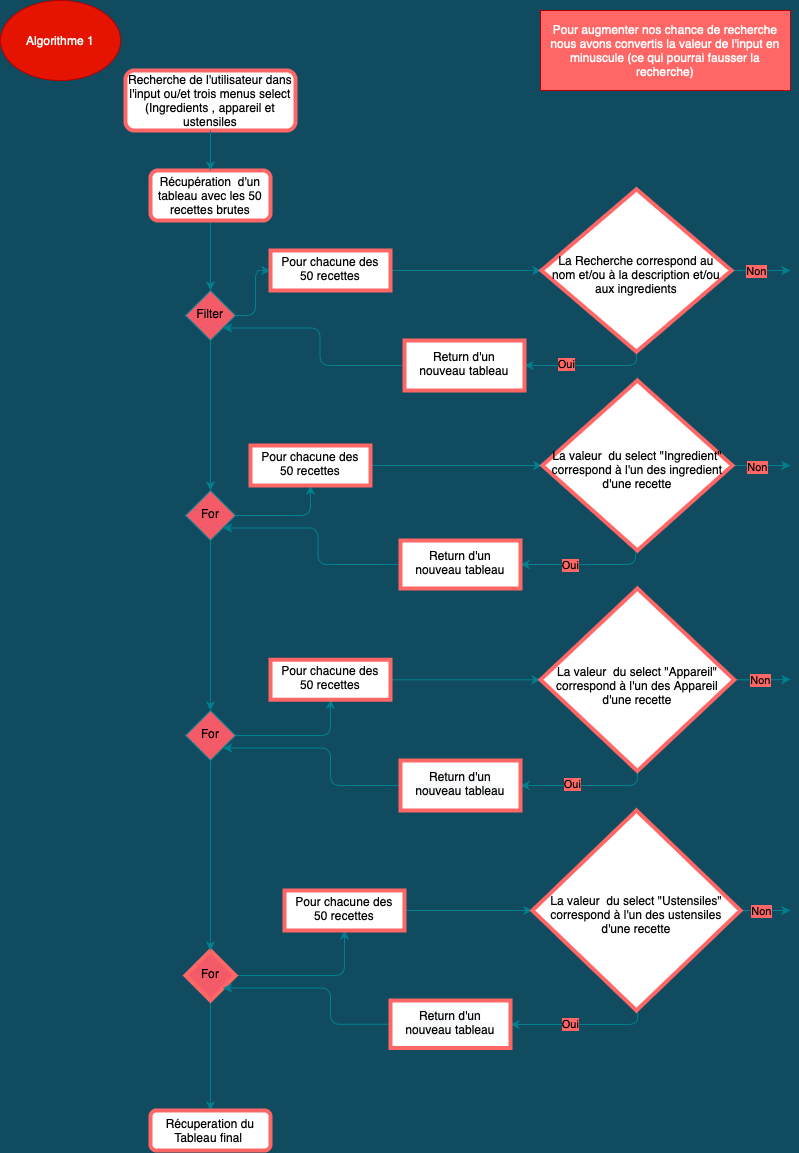

The diagram above was exported from draw.io. Its source (the exported page's mxGraphModel, read from the mxfile embedded in the PNG):
<mxGraphModel dx="941" dy="543" grid="1" gridSize="10" guides="1" tooltips="1" connect="1" arrows="1" fold="1" page="1" pageScale="1" pageWidth="827" pageHeight="1169" background="#114B5F" math="0" shadow="0">
  <root>
    <mxCell id="WIyWlLk6GJQsqaUBKTNV-0" />
    <mxCell id="WIyWlLk6GJQsqaUBKTNV-1" parent="WIyWlLk6GJQsqaUBKTNV-0" />
    <mxCell id="ticjp06ZpFmIOTeZwDLa-7" style="edgeStyle=orthogonalEdgeStyle;curved=0;rounded=1;sketch=0;orthogonalLoop=1;jettySize=auto;html=1;fontColor=#000000;strokeColor=#028090;fillColor=#F45B69;" parent="WIyWlLk6GJQsqaUBKTNV-1" source="WIyWlLk6GJQsqaUBKTNV-3" edge="1">
      <mxGeometry relative="1" as="geometry">
        <mxPoint x="220" y="180" as="targetPoint" />
      </mxGeometry>
    </mxCell>
    <mxCell id="WIyWlLk6GJQsqaUBKTNV-3" value="Recherche de l'utilisateur dans l'input ou/et trois menus select (Ingredients , appareil et ustensiles" style="rounded=1;whiteSpace=wrap;html=1;fontSize=12;glass=0;strokeWidth=4;shadow=0;fillColor=#FFFFFF;strokeColor=#FF6666;fontColor=#000000;" parent="WIyWlLk6GJQsqaUBKTNV-1" vertex="1">
      <mxGeometry x="135" y="80" width="170" height="60" as="geometry" />
    </mxCell>
    <mxCell id="STLbfM5gu5eRTRKCWHEE-20" value="" style="edgeStyle=orthogonalEdgeStyle;curved=0;rounded=1;sketch=0;orthogonalLoop=1;jettySize=auto;html=1;fontColor=#E4FDE1;strokeColor=#028090;fillColor=#F45B69;" parent="WIyWlLk6GJQsqaUBKTNV-1" source="WIyWlLk6GJQsqaUBKTNV-10" target="STLbfM5gu5eRTRKCWHEE-19" edge="1">
      <mxGeometry relative="1" as="geometry" />
    </mxCell>
    <mxCell id="STLbfM5gu5eRTRKCWHEE-27" style="edgeStyle=orthogonalEdgeStyle;curved=0;rounded=1;sketch=0;orthogonalLoop=1;jettySize=auto;html=1;entryX=0.5;entryY=0;entryDx=0;entryDy=0;fontColor=#E4FDE1;strokeColor=#028090;fillColor=#F45B69;" parent="WIyWlLk6GJQsqaUBKTNV-1" source="WIyWlLk6GJQsqaUBKTNV-10" target="WIyWlLk6GJQsqaUBKTNV-11" edge="1">
      <mxGeometry relative="1" as="geometry" />
    </mxCell>
    <mxCell id="WIyWlLk6GJQsqaUBKTNV-10" value="For" style="rhombus;whiteSpace=wrap;html=1;shadow=0;fontFamily=Helvetica;fontSize=12;align=center;strokeWidth=4;spacing=6;spacingTop=-4;fillColor=#F45B69;strokeColor=#FF6666;fontColor=#000000;" parent="WIyWlLk6GJQsqaUBKTNV-1" vertex="1">
      <mxGeometry x="195" y="960" width="50" height="50" as="geometry" />
    </mxCell>
    <mxCell id="WIyWlLk6GJQsqaUBKTNV-11" value="Récuperation du Tableau final&amp;nbsp;" style="rounded=1;whiteSpace=wrap;html=1;fontSize=12;glass=0;strokeWidth=4;shadow=0;fillColor=#FFFFFF;strokeColor=#FF6666;fontColor=#000000;" parent="WIyWlLk6GJQsqaUBKTNV-1" vertex="1">
      <mxGeometry x="160" y="1120" width="120" height="40" as="geometry" />
    </mxCell>
    <mxCell id="ticjp06ZpFmIOTeZwDLa-2" value="Algorithme 1" style="ellipse;whiteSpace=wrap;html=1;rounded=0;sketch=0;fontColor=#ffffff;strokeColor=#B20000;fillColor=#e51400;" parent="WIyWlLk6GJQsqaUBKTNV-1" vertex="1">
      <mxGeometry x="10" y="10" width="120" height="80" as="geometry" />
    </mxCell>
    <mxCell id="ticjp06ZpFmIOTeZwDLa-3" value="Pour augmenter nos chance de recherche nous avons convertis la valeur de l'input en minuscule (ce qui pourrai fausser la recherche)" style="rounded=0;whiteSpace=wrap;html=1;sketch=0;strokeColor=#B20000;fillColor=#FF6666;fontColor=#ffffff;" parent="WIyWlLk6GJQsqaUBKTNV-1" vertex="1">
      <mxGeometry x="550" y="20" width="250" height="80" as="geometry" />
    </mxCell>
    <mxCell id="ticjp06ZpFmIOTeZwDLa-6" value="" style="edgeStyle=orthogonalEdgeStyle;curved=0;rounded=1;sketch=0;orthogonalLoop=1;jettySize=auto;html=1;fontColor=#000000;strokeColor=#028090;fillColor=#F45B69;endArrow=none;startArrow=none;" parent="WIyWlLk6GJQsqaUBKTNV-1" source="ticjp06ZpFmIOTeZwDLa-9" edge="1">
      <mxGeometry relative="1" as="geometry">
        <mxPoint x="220" y="160" as="sourcePoint" />
        <mxPoint x="220" y="230" as="targetPoint" />
        <Array as="points">
          <mxPoint x="220" y="170" />
          <mxPoint x="220" y="170" />
        </Array>
      </mxGeometry>
    </mxCell>
    <mxCell id="STLbfM5gu5eRTRKCWHEE-31" style="edgeStyle=orthogonalEdgeStyle;curved=0;rounded=1;sketch=0;orthogonalLoop=1;jettySize=auto;html=1;fontColor=#E4FDE1;strokeColor=#028090;fillColor=#F45B69;" parent="WIyWlLk6GJQsqaUBKTNV-1" source="ticjp06ZpFmIOTeZwDLa-9" target="WIyWlLk6GJQsqaUBKTNV-6" edge="1">
      <mxGeometry relative="1" as="geometry" />
    </mxCell>
    <mxCell id="STLbfM5gu5eRTRKCWHEE-14" value="" style="edgeStyle=orthogonalEdgeStyle;curved=0;rounded=1;sketch=0;orthogonalLoop=1;jettySize=auto;html=1;fontColor=#E4FDE1;strokeColor=#028090;fillColor=#F45B69;" parent="WIyWlLk6GJQsqaUBKTNV-1" source="WIyWlLk6GJQsqaUBKTNV-6" target="STLbfM5gu5eRTRKCWHEE-13" edge="1">
      <mxGeometry relative="1" as="geometry" />
    </mxCell>
    <mxCell id="STLbfM5gu5eRTRKCWHEE-30" style="edgeStyle=orthogonalEdgeStyle;curved=0;rounded=1;sketch=0;orthogonalLoop=1;jettySize=auto;html=1;fontColor=#E4FDE1;strokeColor=#028090;fillColor=#F45B69;" parent="WIyWlLk6GJQsqaUBKTNV-1" source="WIyWlLk6GJQsqaUBKTNV-6" target="STLbfM5gu5eRTRKCWHEE-0" edge="1">
      <mxGeometry relative="1" as="geometry" />
    </mxCell>
    <mxCell id="WIyWlLk6GJQsqaUBKTNV-6" value="Filter" style="rhombus;whiteSpace=wrap;html=1;shadow=0;fontFamily=Helvetica;fontSize=12;align=center;strokeWidth=1;spacing=6;spacingTop=-4;fillColor=#F45B69;strokeColor=#028090;fontColor=#000000;" parent="WIyWlLk6GJQsqaUBKTNV-1" vertex="1">
      <mxGeometry x="195" y="300" width="50" height="50" as="geometry" />
    </mxCell>
    <mxCell id="STLbfM5gu5eRTRKCWHEE-16" value="" style="edgeStyle=orthogonalEdgeStyle;curved=0;rounded=1;sketch=0;orthogonalLoop=1;jettySize=auto;html=1;fontColor=#E4FDE1;strokeColor=#028090;fillColor=#F45B69;" parent="WIyWlLk6GJQsqaUBKTNV-1" source="STLbfM5gu5eRTRKCWHEE-0" target="STLbfM5gu5eRTRKCWHEE-15" edge="1">
      <mxGeometry relative="1" as="geometry" />
    </mxCell>
    <mxCell id="STLbfM5gu5eRTRKCWHEE-29" style="edgeStyle=orthogonalEdgeStyle;curved=0;rounded=1;sketch=0;orthogonalLoop=1;jettySize=auto;html=1;fontColor=#E4FDE1;strokeColor=#028090;fillColor=#F45B69;" parent="WIyWlLk6GJQsqaUBKTNV-1" source="STLbfM5gu5eRTRKCWHEE-0" target="STLbfM5gu5eRTRKCWHEE-1" edge="1">
      <mxGeometry relative="1" as="geometry" />
    </mxCell>
    <mxCell id="STLbfM5gu5eRTRKCWHEE-0" value="For" style="rhombus;whiteSpace=wrap;html=1;shadow=0;fontFamily=Helvetica;fontSize=12;align=center;strokeWidth=1;spacing=6;spacingTop=-4;fillColor=#F45B69;strokeColor=#028090;fontColor=#000000;" parent="WIyWlLk6GJQsqaUBKTNV-1" vertex="1">
      <mxGeometry x="195" y="500" width="50" height="50" as="geometry" />
    </mxCell>
    <mxCell id="STLbfM5gu5eRTRKCWHEE-8" value="" style="edgeStyle=orthogonalEdgeStyle;curved=0;rounded=1;sketch=0;orthogonalLoop=1;jettySize=auto;html=1;fontColor=#E4FDE1;strokeColor=#028090;fillColor=#F45B69;" parent="WIyWlLk6GJQsqaUBKTNV-1" source="STLbfM5gu5eRTRKCWHEE-1" target="WIyWlLk6GJQsqaUBKTNV-10" edge="1">
      <mxGeometry relative="1" as="geometry" />
    </mxCell>
    <mxCell id="STLbfM5gu5eRTRKCWHEE-18" value="" style="edgeStyle=orthogonalEdgeStyle;curved=0;rounded=1;sketch=0;orthogonalLoop=1;jettySize=auto;html=1;fontColor=#E4FDE1;strokeColor=#028090;fillColor=#F45B69;" parent="WIyWlLk6GJQsqaUBKTNV-1" source="STLbfM5gu5eRTRKCWHEE-1" target="STLbfM5gu5eRTRKCWHEE-17" edge="1">
      <mxGeometry relative="1" as="geometry" />
    </mxCell>
    <mxCell id="STLbfM5gu5eRTRKCWHEE-1" value="For" style="rhombus;whiteSpace=wrap;html=1;shadow=0;fontFamily=Helvetica;fontSize=12;align=center;strokeWidth=1;spacing=6;spacingTop=-4;fillColor=#F45B69;strokeColor=#028090;fontColor=#000000;" parent="WIyWlLk6GJQsqaUBKTNV-1" vertex="1">
      <mxGeometry x="195" y="720" width="50" height="50" as="geometry" />
    </mxCell>
    <mxCell id="STLbfM5gu5eRTRKCWHEE-22" value="" style="edgeStyle=orthogonalEdgeStyle;curved=0;rounded=1;sketch=0;orthogonalLoop=1;jettySize=auto;html=1;fontColor=#E4FDE1;strokeColor=#028090;fillColor=#F45B69;" parent="WIyWlLk6GJQsqaUBKTNV-1" source="STLbfM5gu5eRTRKCWHEE-13" target="STLbfM5gu5eRTRKCWHEE-21" edge="1">
      <mxGeometry relative="1" as="geometry">
        <Array as="points">
          <mxPoint x="340" y="300" />
        </Array>
      </mxGeometry>
    </mxCell>
    <mxCell id="STLbfM5gu5eRTRKCWHEE-13" value="&lt;span&gt;Pour chacune des 50 recettes&lt;/span&gt;" style="whiteSpace=wrap;html=1;shadow=0;strokeColor=#FF6666;strokeWidth=4;fillColor=#FFFFFF;spacing=6;spacingTop=-4;" parent="WIyWlLk6GJQsqaUBKTNV-1" vertex="1">
      <mxGeometry x="280" y="260" width="120" height="40" as="geometry" />
    </mxCell>
    <mxCell id="STLbfM5gu5eRTRKCWHEE-37" value="" style="edgeStyle=orthogonalEdgeStyle;curved=0;rounded=1;sketch=0;orthogonalLoop=1;jettySize=auto;html=1;fontColor=#000000;strokeColor=#028090;fillColor=#F45B69;" parent="WIyWlLk6GJQsqaUBKTNV-1" source="STLbfM5gu5eRTRKCWHEE-15" target="STLbfM5gu5eRTRKCWHEE-36" edge="1">
      <mxGeometry relative="1" as="geometry">
        <Array as="points">
          <mxPoint x="390" y="475" />
          <mxPoint x="390" y="475" />
        </Array>
      </mxGeometry>
    </mxCell>
    <mxCell id="STLbfM5gu5eRTRKCWHEE-15" value="&lt;span&gt;Pour chacune des 50 recettes&lt;/span&gt;" style="whiteSpace=wrap;html=1;shadow=0;strokeColor=#FF6666;strokeWidth=4;fillColor=#FFFFFF;spacing=6;spacingTop=-4;" parent="WIyWlLk6GJQsqaUBKTNV-1" vertex="1">
      <mxGeometry x="260" y="455" width="120" height="40" as="geometry" />
    </mxCell>
    <mxCell id="STLbfM5gu5eRTRKCWHEE-45" value="" style="edgeStyle=orthogonalEdgeStyle;curved=0;rounded=1;sketch=0;orthogonalLoop=1;jettySize=auto;html=1;fontColor=#000000;strokeColor=#028090;fillColor=#F45B69;" parent="WIyWlLk6GJQsqaUBKTNV-1" source="STLbfM5gu5eRTRKCWHEE-17" target="STLbfM5gu5eRTRKCWHEE-44" edge="1">
      <mxGeometry relative="1" as="geometry" />
    </mxCell>
    <mxCell id="STLbfM5gu5eRTRKCWHEE-17" value="&lt;span&gt;Pour chacune des 50 recettes&lt;/span&gt;" style="whiteSpace=wrap;html=1;shadow=0;strokeColor=#FF6666;strokeWidth=4;fillColor=#FFFFFF;spacing=6;spacingTop=-4;" parent="WIyWlLk6GJQsqaUBKTNV-1" vertex="1">
      <mxGeometry x="280" y="669.25" width="120" height="40" as="geometry" />
    </mxCell>
    <mxCell id="STLbfM5gu5eRTRKCWHEE-53" value="" style="edgeStyle=orthogonalEdgeStyle;curved=0;rounded=1;sketch=0;orthogonalLoop=1;jettySize=auto;html=1;fontColor=#000000;strokeColor=#028090;fillColor=#F45B69;" parent="WIyWlLk6GJQsqaUBKTNV-1" source="STLbfM5gu5eRTRKCWHEE-19" target="STLbfM5gu5eRTRKCWHEE-52" edge="1">
      <mxGeometry relative="1" as="geometry" />
    </mxCell>
    <mxCell id="STLbfM5gu5eRTRKCWHEE-19" value="&lt;span&gt;Pour chacune des 50 recettes&lt;/span&gt;" style="whiteSpace=wrap;html=1;shadow=0;strokeColor=#FF6666;strokeWidth=4;fillColor=#FFFFFF;spacing=6;spacingTop=-4;" parent="WIyWlLk6GJQsqaUBKTNV-1" vertex="1">
      <mxGeometry x="294" y="900" width="120" height="40" as="geometry" />
    </mxCell>
    <mxCell id="STLbfM5gu5eRTRKCWHEE-26" value="" style="edgeStyle=orthogonalEdgeStyle;curved=0;rounded=1;sketch=0;orthogonalLoop=1;jettySize=auto;html=1;fontColor=#E4FDE1;strokeColor=#028090;fillColor=#F45B69;" parent="WIyWlLk6GJQsqaUBKTNV-1" source="STLbfM5gu5eRTRKCWHEE-21" target="STLbfM5gu5eRTRKCWHEE-25" edge="1">
      <mxGeometry relative="1" as="geometry">
        <Array as="points">
          <mxPoint x="645" y="375" />
        </Array>
      </mxGeometry>
    </mxCell>
    <mxCell id="STLbfM5gu5eRTRKCWHEE-33" value="Oui" style="edgeLabel;html=1;align=center;verticalAlign=middle;resizable=0;points=[];fontColor=#000000;labelBackgroundColor=#FF6666;" parent="STLbfM5gu5eRTRKCWHEE-26" vertex="1" connectable="0">
      <mxGeometry x="0.3333" y="-2" relative="1" as="geometry">
        <mxPoint as="offset" />
      </mxGeometry>
    </mxCell>
    <mxCell id="STLbfM5gu5eRTRKCWHEE-64" style="edgeStyle=orthogonalEdgeStyle;curved=0;rounded=1;sketch=0;orthogonalLoop=1;jettySize=auto;html=1;fontColor=#000000;strokeColor=#028090;fillColor=#F45B69;" parent="WIyWlLk6GJQsqaUBKTNV-1" source="STLbfM5gu5eRTRKCWHEE-21" edge="1">
      <mxGeometry relative="1" as="geometry">
        <mxPoint x="800" y="280" as="targetPoint" />
      </mxGeometry>
    </mxCell>
    <mxCell id="STLbfM5gu5eRTRKCWHEE-68" value="&lt;font color=&quot;#000000&quot;&gt;Non&lt;/font&gt;" style="edgeLabel;html=1;align=center;verticalAlign=middle;resizable=0;points=[];fontColor=#FF6666;labelBackgroundColor=#FF6666;" parent="STLbfM5gu5eRTRKCWHEE-64" vertex="1" connectable="0">
      <mxGeometry y="-4" relative="1" as="geometry">
        <mxPoint x="-5" y="-4" as="offset" />
      </mxGeometry>
    </mxCell>
    <mxCell id="STLbfM5gu5eRTRKCWHEE-21" value="La Recherche correspond au nom et/ou à la description et/ou aux ingredients" style="rhombus;whiteSpace=wrap;html=1;shadow=0;strokeColor=#FF6666;strokeWidth=4;fillColor=#FFFFFF;spacing=6;spacingTop=8;align=center;labelPosition=center;verticalLabelPosition=middle;verticalAlign=middle;" parent="WIyWlLk6GJQsqaUBKTNV-1" vertex="1">
      <mxGeometry x="550.94" y="198.75" width="190" height="162.5" as="geometry" />
    </mxCell>
    <mxCell id="STLbfM5gu5eRTRKCWHEE-32" style="edgeStyle=orthogonalEdgeStyle;curved=0;rounded=1;sketch=0;orthogonalLoop=1;jettySize=auto;html=1;entryX=1;entryY=1;entryDx=0;entryDy=0;fontColor=#E4FDE1;strokeColor=#028090;fillColor=#F45B69;" parent="WIyWlLk6GJQsqaUBKTNV-1" source="STLbfM5gu5eRTRKCWHEE-25" target="WIyWlLk6GJQsqaUBKTNV-6" edge="1">
      <mxGeometry relative="1" as="geometry" />
    </mxCell>
    <mxCell id="STLbfM5gu5eRTRKCWHEE-25" value="Return d'un nouveau tableau" style="whiteSpace=wrap;html=1;shadow=0;strokeColor=#FF6666;strokeWidth=4;fillColor=#FFFFFF;spacing=6;spacingTop=-4;" parent="WIyWlLk6GJQsqaUBKTNV-1" vertex="1">
      <mxGeometry x="414" y="350" width="120" height="50" as="geometry" />
    </mxCell>
    <mxCell id="STLbfM5gu5eRTRKCWHEE-42" value="" style="edgeStyle=orthogonalEdgeStyle;curved=0;rounded=1;sketch=0;orthogonalLoop=1;jettySize=auto;html=1;fontColor=#000000;strokeColor=#028090;fillColor=#F45B69;" parent="WIyWlLk6GJQsqaUBKTNV-1" source="STLbfM5gu5eRTRKCWHEE-36" target="STLbfM5gu5eRTRKCWHEE-41" edge="1">
      <mxGeometry relative="1" as="geometry">
        <Array as="points">
          <mxPoint x="645" y="574" />
        </Array>
      </mxGeometry>
    </mxCell>
    <mxCell id="STLbfM5gu5eRTRKCWHEE-72" value="Oui" style="edgeLabel;html=1;align=center;verticalAlign=middle;resizable=0;points=[];fontColor=#000000;labelBackgroundColor=#FF6666;" parent="STLbfM5gu5eRTRKCWHEE-42" vertex="1" connectable="0">
      <mxGeometry x="0.2348" y="2" relative="1" as="geometry">
        <mxPoint y="-2" as="offset" />
      </mxGeometry>
    </mxCell>
    <mxCell id="STLbfM5gu5eRTRKCWHEE-65" style="edgeStyle=orthogonalEdgeStyle;curved=0;rounded=1;sketch=0;orthogonalLoop=1;jettySize=auto;html=1;fontColor=#000000;strokeColor=#028090;fillColor=#F45B69;" parent="WIyWlLk6GJQsqaUBKTNV-1" source="STLbfM5gu5eRTRKCWHEE-36" edge="1">
      <mxGeometry relative="1" as="geometry">
        <mxPoint x="800" y="475" as="targetPoint" />
      </mxGeometry>
    </mxCell>
    <mxCell id="STLbfM5gu5eRTRKCWHEE-69" value="Non" style="edgeLabel;html=1;align=center;verticalAlign=middle;resizable=0;points=[];fontColor=#000000;labelBackgroundColor=#FF6666;" parent="STLbfM5gu5eRTRKCWHEE-65" vertex="1" connectable="0">
      <mxGeometry x="-0.1356" y="-1" relative="1" as="geometry">
        <mxPoint as="offset" />
      </mxGeometry>
    </mxCell>
    <mxCell id="STLbfM5gu5eRTRKCWHEE-36" value="La valeur &amp;nbsp;du select &quot;Ingredient&quot; correspond à l'un des ingredient d'une recette" style="rhombus;whiteSpace=wrap;html=1;shadow=0;strokeColor=#FF6666;strokeWidth=4;fillColor=#FFFFFF;spacing=6;spacingTop=8;" parent="WIyWlLk6GJQsqaUBKTNV-1" vertex="1">
      <mxGeometry x="551.88" y="390" width="190" height="170" as="geometry" />
    </mxCell>
    <mxCell id="STLbfM5gu5eRTRKCWHEE-43" style="edgeStyle=orthogonalEdgeStyle;curved=0;rounded=1;sketch=0;orthogonalLoop=1;jettySize=auto;html=1;entryX=1;entryY=1;entryDx=0;entryDy=0;fontColor=#000000;strokeColor=#028090;fillColor=#F45B69;" parent="WIyWlLk6GJQsqaUBKTNV-1" source="STLbfM5gu5eRTRKCWHEE-41" target="STLbfM5gu5eRTRKCWHEE-0" edge="1">
      <mxGeometry relative="1" as="geometry" />
    </mxCell>
    <mxCell id="STLbfM5gu5eRTRKCWHEE-41" value="&lt;span&gt;Return d'un nouveau tableau&lt;/span&gt;" style="whiteSpace=wrap;html=1;shadow=0;strokeColor=#FF6666;strokeWidth=4;fillColor=#FFFFFF;spacing=6;spacingTop=-4;" parent="WIyWlLk6GJQsqaUBKTNV-1" vertex="1">
      <mxGeometry x="410" y="550" width="120" height="48" as="geometry" />
    </mxCell>
    <mxCell id="STLbfM5gu5eRTRKCWHEE-49" value="" style="edgeStyle=orthogonalEdgeStyle;curved=0;rounded=1;sketch=0;orthogonalLoop=1;jettySize=auto;html=1;fontColor=#000000;strokeColor=#028090;fillColor=#F45B69;" parent="WIyWlLk6GJQsqaUBKTNV-1" source="STLbfM5gu5eRTRKCWHEE-44" target="STLbfM5gu5eRTRKCWHEE-48" edge="1">
      <mxGeometry relative="1" as="geometry">
        <Array as="points">
          <mxPoint x="647" y="795" />
        </Array>
      </mxGeometry>
    </mxCell>
    <mxCell id="STLbfM5gu5eRTRKCWHEE-73" value="Oui" style="edgeLabel;html=1;align=center;verticalAlign=middle;resizable=0;points=[];fontColor=#000000;labelBackgroundColor=#FF6666;" parent="STLbfM5gu5eRTRKCWHEE-49" vertex="1" connectable="0">
      <mxGeometry x="0.2238" y="-2" relative="1" as="geometry">
        <mxPoint as="offset" />
      </mxGeometry>
    </mxCell>
    <mxCell id="STLbfM5gu5eRTRKCWHEE-66" style="edgeStyle=orthogonalEdgeStyle;curved=0;rounded=1;sketch=0;orthogonalLoop=1;jettySize=auto;html=1;fontColor=#000000;strokeColor=#028090;fillColor=#F45B69;" parent="WIyWlLk6GJQsqaUBKTNV-1" source="STLbfM5gu5eRTRKCWHEE-44" edge="1">
      <mxGeometry relative="1" as="geometry">
        <mxPoint x="800" y="689" as="targetPoint" />
      </mxGeometry>
    </mxCell>
    <mxCell id="STLbfM5gu5eRTRKCWHEE-70" value="Non" style="edgeLabel;html=1;align=center;verticalAlign=middle;resizable=0;points=[];fontColor=#000000;labelBackgroundColor=#FF6666;" parent="STLbfM5gu5eRTRKCWHEE-66" vertex="1" connectable="0">
      <mxGeometry x="-0.3393" y="1" relative="1" as="geometry">
        <mxPoint x="7" y="1" as="offset" />
      </mxGeometry>
    </mxCell>
    <mxCell id="STLbfM5gu5eRTRKCWHEE-44" value="&lt;span&gt;La valeur &amp;nbsp;du select &quot;Appareil&quot; correspond à l'un des Appareil d'une recette&lt;/span&gt;" style="rhombus;whiteSpace=wrap;html=1;shadow=0;strokeColor=#FF6666;strokeWidth=4;fillColor=#FFFFFF;spacing=6;spacingTop=11;" parent="WIyWlLk6GJQsqaUBKTNV-1" vertex="1">
      <mxGeometry x="550.01" y="598" width="193.75" height="182.5" as="geometry" />
    </mxCell>
    <mxCell id="STLbfM5gu5eRTRKCWHEE-50" style="edgeStyle=orthogonalEdgeStyle;curved=0;rounded=1;sketch=0;orthogonalLoop=1;jettySize=auto;html=1;entryX=1;entryY=1;entryDx=0;entryDy=0;fontColor=#000000;strokeColor=#028090;fillColor=#F45B69;" parent="WIyWlLk6GJQsqaUBKTNV-1" source="STLbfM5gu5eRTRKCWHEE-48" target="STLbfM5gu5eRTRKCWHEE-1" edge="1">
      <mxGeometry relative="1" as="geometry">
        <Array as="points">
          <mxPoint x="340" y="795" />
          <mxPoint x="340" y="758" />
        </Array>
      </mxGeometry>
    </mxCell>
    <mxCell id="STLbfM5gu5eRTRKCWHEE-48" value="&lt;span style=&quot;color: rgb(0, 0, 0); font-family: helvetica; font-size: 12px; font-style: normal; font-weight: normal; letter-spacing: normal; text-align: center; text-indent: 0px; text-transform: none; word-spacing: 0px; background-color: rgb(248, 249, 250); text-decoration: none; display: inline; float: none;&quot;&gt;Return d'un nouveau tableau&lt;/span&gt;" style="whiteSpace=wrap;html=1;shadow=0;strokeColor=#FF6666;strokeWidth=4;fillColor=#FFFFFF;spacing=6;spacingTop=-4;" parent="WIyWlLk6GJQsqaUBKTNV-1" vertex="1">
      <mxGeometry x="410" y="770" width="120" height="50" as="geometry" />
    </mxCell>
    <mxCell id="STLbfM5gu5eRTRKCWHEE-56" value="Oui" style="edgeStyle=orthogonalEdgeStyle;curved=0;rounded=1;sketch=0;orthogonalLoop=1;jettySize=auto;html=1;fontColor=#000000;strokeColor=#028090;fillColor=#F45B69;labelBackgroundColor=#FF6666;" parent="WIyWlLk6GJQsqaUBKTNV-1" source="STLbfM5gu5eRTRKCWHEE-52" target="STLbfM5gu5eRTRKCWHEE-55" edge="1">
      <mxGeometry x="0.1484" relative="1" as="geometry">
        <Array as="points">
          <mxPoint x="647" y="1034" />
        </Array>
        <mxPoint as="offset" />
      </mxGeometry>
    </mxCell>
    <mxCell id="STLbfM5gu5eRTRKCWHEE-67" style="edgeStyle=orthogonalEdgeStyle;curved=0;rounded=1;sketch=0;orthogonalLoop=1;jettySize=auto;html=1;fontColor=#000000;strokeColor=#028090;fillColor=#F45B69;labelBackgroundColor=#FF6666;" parent="WIyWlLk6GJQsqaUBKTNV-1" source="STLbfM5gu5eRTRKCWHEE-52" edge="1">
      <mxGeometry relative="1" as="geometry">
        <mxPoint x="800" y="920" as="targetPoint" />
      </mxGeometry>
    </mxCell>
    <mxCell id="STLbfM5gu5eRTRKCWHEE-71" value="Non" style="edgeLabel;html=1;align=center;verticalAlign=middle;resizable=0;points=[];fontColor=#000000;labelBackgroundColor=#FF6666;" parent="STLbfM5gu5eRTRKCWHEE-67" vertex="1" connectable="0">
      <mxGeometry x="-0.1835" relative="1" as="geometry">
        <mxPoint as="offset" />
      </mxGeometry>
    </mxCell>
    <mxCell id="STLbfM5gu5eRTRKCWHEE-52" value="&lt;span&gt;La valeur &amp;nbsp;du select &quot;Ustensiles&quot; correspond à l'un des ustensiles d'une recette&lt;/span&gt;" style="rhombus;whiteSpace=wrap;html=1;shadow=0;strokeColor=#FF6666;strokeWidth=4;fillColor=#FFFFFF;spacing=6;spacingTop=7;" parent="WIyWlLk6GJQsqaUBKTNV-1" vertex="1">
      <mxGeometry x="541.89" y="820" width="208.11" height="200" as="geometry" />
    </mxCell>
    <mxCell id="STLbfM5gu5eRTRKCWHEE-57" style="edgeStyle=orthogonalEdgeStyle;curved=0;rounded=1;sketch=0;orthogonalLoop=1;jettySize=auto;html=1;entryX=1;entryY=1;entryDx=0;entryDy=0;fontColor=#000000;strokeColor=#028090;fillColor=#F45B69;" parent="WIyWlLk6GJQsqaUBKTNV-1" source="STLbfM5gu5eRTRKCWHEE-55" target="WIyWlLk6GJQsqaUBKTNV-10" edge="1">
      <mxGeometry relative="1" as="geometry">
        <Array as="points">
          <mxPoint x="340" y="1034" />
          <mxPoint x="340" y="998" />
        </Array>
      </mxGeometry>
    </mxCell>
    <mxCell id="STLbfM5gu5eRTRKCWHEE-55" value="&lt;span style=&quot;color: rgb(0, 0, 0); font-family: helvetica; font-size: 12px; font-style: normal; font-weight: normal; letter-spacing: normal; text-align: center; text-indent: 0px; text-transform: none; word-spacing: 0px; background-color: rgb(248, 249, 250); text-decoration: none; display: inline; float: none;&quot;&gt;Return d'un nouveau tableau&lt;/span&gt;" style="whiteSpace=wrap;html=1;shadow=0;strokeColor=#FF6666;strokeWidth=4;fillColor=#FFFFFF;spacing=6;spacingTop=-4;" parent="WIyWlLk6GJQsqaUBKTNV-1" vertex="1">
      <mxGeometry x="400" y="1010" width="120" height="47.5" as="geometry" />
    </mxCell>
    <mxCell id="ticjp06ZpFmIOTeZwDLa-9" value="Récupération &amp;nbsp;d'un tableau avec les 50 recettes brutes" style="rounded=1;whiteSpace=wrap;html=1;sketch=0;fontColor=#000000;strokeColor=#FF6666;strokeWidth=4;fillColor=#FFFFFF;" parent="WIyWlLk6GJQsqaUBKTNV-1" vertex="1">
      <mxGeometry x="160" y="180" width="120" height="50" as="geometry" />
    </mxCell>
    <mxCell id="STLbfM5gu5eRTRKCWHEE-62" value="" style="edgeStyle=orthogonalEdgeStyle;curved=0;rounded=1;sketch=0;orthogonalLoop=1;jettySize=auto;html=1;fontColor=#000000;strokeColor=#028090;fillColor=#F45B69;endArrow=none;" parent="WIyWlLk6GJQsqaUBKTNV-1" source="WIyWlLk6GJQsqaUBKTNV-3" target="ticjp06ZpFmIOTeZwDLa-9" edge="1">
      <mxGeometry relative="1" as="geometry">
        <mxPoint x="220" y="140" as="sourcePoint" />
        <mxPoint x="220" y="230" as="targetPoint" />
        <Array as="points" />
      </mxGeometry>
    </mxCell>
  </root>
</mxGraphModel>